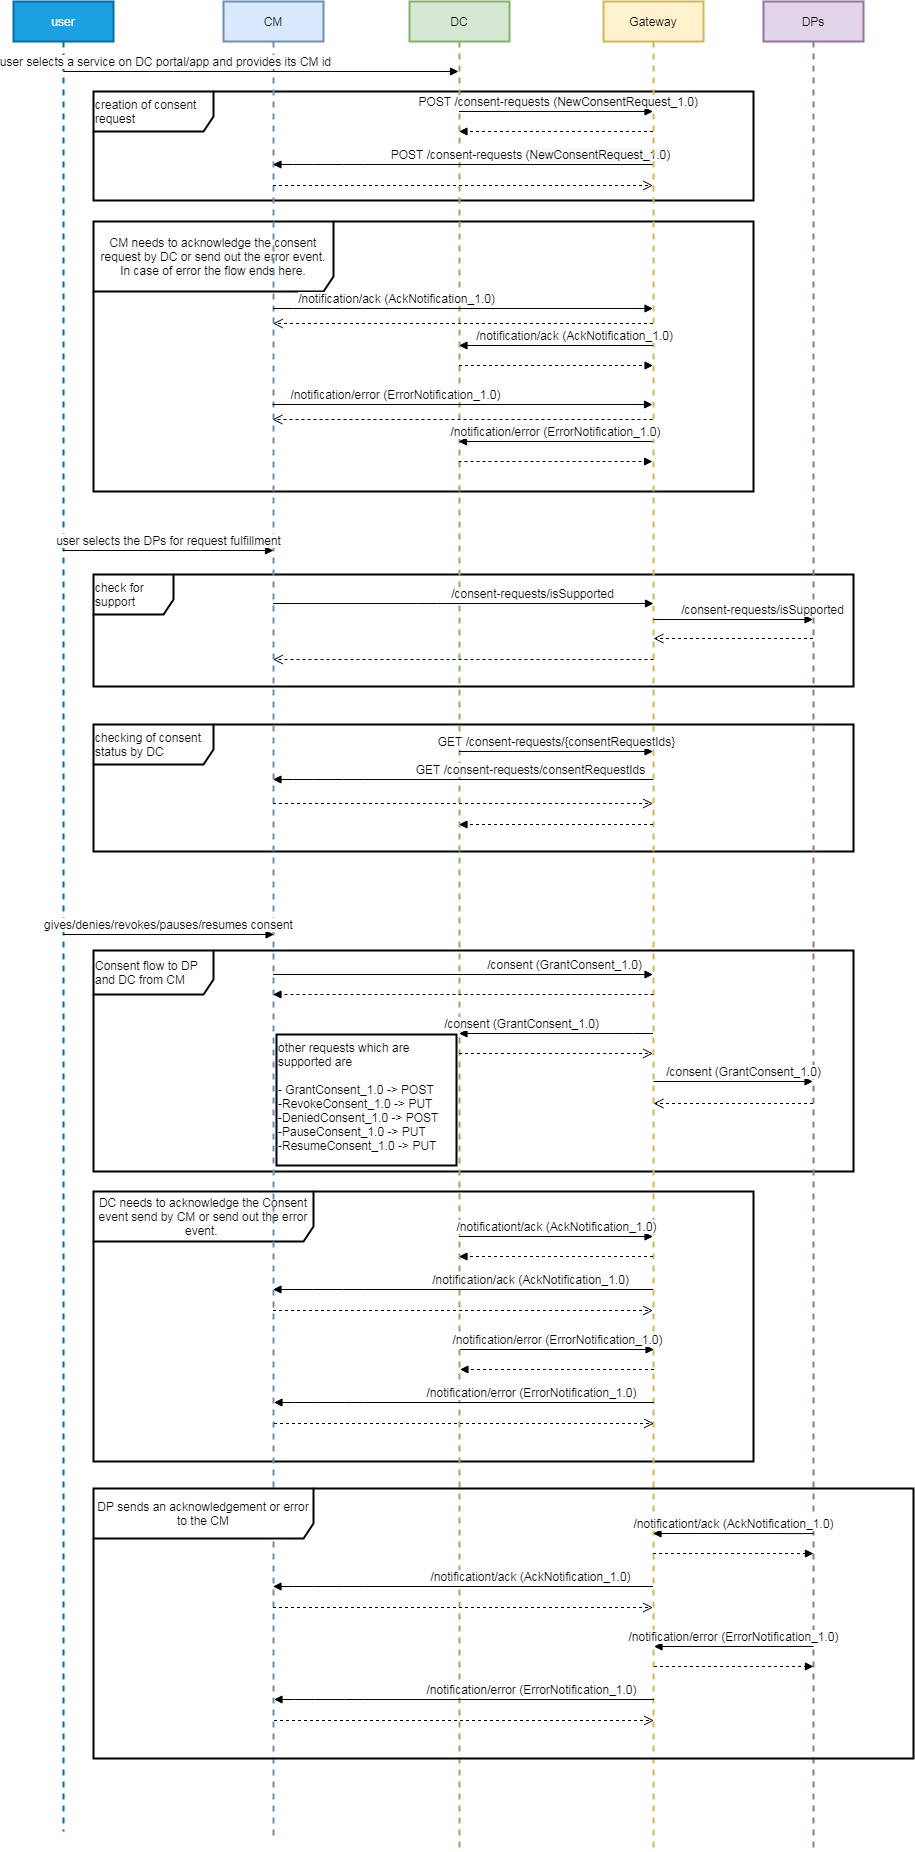

The diagram above was exported from draw.io. Its source (the exported page's mxGraphModel, read from the mxfile embedded in the PNG):
<mxGraphModel dx="868" dy="478" grid="1" gridSize="10" guides="1" tooltips="1" connect="1" arrows="1" fold="1" page="1" pageScale="1" pageWidth="827" pageHeight="1169" math="0" shadow="0">
  <root>
    <mxCell id="0" />
    <mxCell id="1" parent="0" />
    <mxCell id="YGNDsgXFfK7mcdknyvc3-8" value="creation of consent request" style="shape=umlFrame;whiteSpace=wrap;html=1;strokeColor=#000000;strokeWidth=2;fontSize=12;align=left;width=120;height=40;" parent="1" vertex="1">
      <mxGeometry x="100" y="130" width="660" height="109" as="geometry" />
    </mxCell>
    <mxCell id="VHcETxcn4tV8Xk67E3HT-10" value="DC needs to acknowledge the Consent event send by CM or send out the error event.&amp;nbsp;" style="shape=umlFrame;whiteSpace=wrap;html=1;width=220;height=50;strokeWidth=2;" parent="1" vertex="1">
      <mxGeometry x="100" y="1230" width="660" height="270" as="geometry" />
    </mxCell>
    <mxCell id="VHcETxcn4tV8Xk67E3HT-1" value="CM needs to acknowledge the consent request by DC or send out the error event. In case of error the flow ends here." style="shape=umlFrame;whiteSpace=wrap;html=1;width=240;height=70;strokeWidth=2;" parent="1" vertex="1">
      <mxGeometry x="100" y="260" width="660" height="270" as="geometry" />
    </mxCell>
    <mxCell id="N2QKgneIsqGh3rXGFetB-5" value="checking of consent status by DC" style="shape=umlFrame;whiteSpace=wrap;html=1;strokeColor=#000000;strokeWidth=2;fontSize=12;align=left;width=120;height=40;" parent="1" vertex="1">
      <mxGeometry x="100" y="763" width="760" height="127" as="geometry" />
    </mxCell>
    <mxCell id="YGNDsgXFfK7mcdknyvc3-5" value="Consent flow to DP and DC from CM" style="shape=umlFrame;whiteSpace=wrap;html=1;strokeColor=#000000;strokeWidth=2;fontSize=12;align=left;width=120;height=44;" parent="1" vertex="1">
      <mxGeometry x="100" y="989" width="760" height="221" as="geometry" />
    </mxCell>
    <mxCell id="YGNDsgXFfK7mcdknyvc3-7" value="check for support" style="shape=umlFrame;whiteSpace=wrap;html=1;strokeColor=#000000;strokeWidth=2;fontSize=12;align=left;width=80;height=40;" parent="1" vertex="1">
      <mxGeometry x="100" y="613" width="760" height="112" as="geometry" />
    </mxCell>
    <mxCell id="ZiefCpf9B09AhcNqqk0u-1" value="user" style="shape=umlLifeline;perimeter=lifelinePerimeter;whiteSpace=wrap;html=1;container=1;collapsible=0;recursiveResize=0;outlineConnect=0;fillColor=#1ba1e2;strokeColor=#006EAF;fontColor=#ffffff;strokeWidth=2;" parent="1" vertex="1">
      <mxGeometry x="20" y="40" width="100" height="1830" as="geometry" />
    </mxCell>
    <mxCell id="ZiefCpf9B09AhcNqqk0u-2" value="CM" style="shape=umlLifeline;perimeter=lifelinePerimeter;whiteSpace=wrap;html=1;container=1;collapsible=0;recursiveResize=0;outlineConnect=0;fillColor=#dae8fc;strokeColor=#6c8ebf;strokeWidth=2;" parent="1" vertex="1">
      <mxGeometry x="230" y="40" width="100" height="1840" as="geometry" />
    </mxCell>
    <object label="user selects a service on DC portal/app and provides its CM id" id="ZiefCpf9B09AhcNqqk0u-3">
      <mxCell style="html=1;verticalAlign=bottom;endArrow=block;fontSize=12;" parent="1" source="ZiefCpf9B09AhcNqqk0u-1" target="xWJ0QLUWpYkjir4_KVs1-1" edge="1">
        <mxGeometry x="-0.486" width="80" relative="1" as="geometry">
          <mxPoint x="410" y="190" as="sourcePoint" />
          <mxPoint x="490" y="190" as="targetPoint" />
          <Array as="points">
            <mxPoint x="190" y="110" />
          </Array>
          <mxPoint as="offset" />
        </mxGeometry>
      </mxCell>
    </object>
    <mxCell id="xWJ0QLUWpYkjir4_KVs1-1" value="DC" style="shape=umlLifeline;perimeter=lifelinePerimeter;whiteSpace=wrap;html=1;container=1;collapsible=0;recursiveResize=0;outlineConnect=0;fillColor=#d5e8d4;strokeColor=#82b366;strokeWidth=2;" parent="1" vertex="1">
      <mxGeometry x="416" y="40" width="100" height="1850" as="geometry" />
    </mxCell>
    <mxCell id="xWJ0QLUWpYkjir4_KVs1-9" value="POST /consent-requests (&lt;span style=&quot;text-align: left ; background-color: rgb(248 , 249 , 250)&quot;&gt;NewConsentRequest_1.0)&lt;/span&gt;" style="html=1;verticalAlign=bottom;endArrow=block;fontSize=12;" parent="1" edge="1">
      <mxGeometry x="-0.3512" width="80" relative="1" as="geometry">
        <mxPoint x="659.5" y="203" as="sourcePoint" />
        <mxPoint x="279.5" y="203" as="targetPoint" />
        <Array as="points">
          <mxPoint x="360" y="203" />
          <mxPoint x="310" y="203" />
        </Array>
        <mxPoint as="offset" />
      </mxGeometry>
    </mxCell>
    <mxCell id="ZNrBzUozptZV8jKMM_cK-1" value="Gateway" style="shape=umlLifeline;perimeter=lifelinePerimeter;whiteSpace=wrap;html=1;container=1;collapsible=0;recursiveResize=0;outlineConnect=0;fillColor=#fff2cc;strokeColor=#d6b656;strokeWidth=2;" parent="1" vertex="1">
      <mxGeometry x="610" y="40" width="100" height="1850" as="geometry" />
    </mxCell>
    <mxCell id="ZNrBzUozptZV8jKMM_cK-2" value="&amp;nbsp;POST /consent-requests (&lt;span style=&quot;text-align: left ; background-color: rgb(248 , 249 , 250)&quot;&gt;NewConsentRequest_1.0&lt;/span&gt;)" style="html=1;verticalAlign=bottom;endArrow=block;fontSize=12;" parent="1" edge="1">
      <mxGeometry width="80" relative="1" as="geometry">
        <mxPoint x="465.5" y="150" as="sourcePoint" />
        <mxPoint x="659.5" y="150" as="targetPoint" />
      </mxGeometry>
    </mxCell>
    <mxCell id="ZNrBzUozptZV8jKMM_cK-3" value="" style="html=1;verticalAlign=bottom;endArrow=block;dashed=1;fontSize=12;" parent="1" edge="1">
      <mxGeometry width="80" relative="1" as="geometry">
        <mxPoint x="659.5" y="170" as="sourcePoint" />
        <mxPoint x="465.5" y="170" as="targetPoint" />
        <Array as="points">
          <mxPoint x="560" y="170" />
        </Array>
      </mxGeometry>
    </mxCell>
    <mxCell id="ZNrBzUozptZV8jKMM_cK-4" value="user selects the DPs for request fulfillment" style="html=1;verticalAlign=bottom;endArrow=block;fontSize=12;" parent="1" edge="1">
      <mxGeometry width="80" relative="1" as="geometry">
        <mxPoint x="69.5" y="589" as="sourcePoint" />
        <mxPoint x="280" y="589" as="targetPoint" />
        <Array as="points">
          <mxPoint x="217" y="589" />
        </Array>
      </mxGeometry>
    </mxCell>
    <mxCell id="ZNrBzUozptZV8jKMM_cK-5" value="" style="html=1;verticalAlign=bottom;endArrow=open;dashed=1;endSize=8;fontSize=12;" parent="1" edge="1">
      <mxGeometry relative="1" as="geometry">
        <mxPoint x="279.5" y="224" as="sourcePoint" />
        <mxPoint x="659.5" y="224" as="targetPoint" />
      </mxGeometry>
    </mxCell>
    <mxCell id="ZNrBzUozptZV8jKMM_cK-6" value="/consent (GrantConsent_1.0)" style="html=1;verticalAlign=bottom;endArrow=block;fontSize=12;" parent="1" edge="1">
      <mxGeometry x="0.5289" width="80" relative="1" as="geometry">
        <mxPoint x="279.5" y="1013" as="sourcePoint" />
        <mxPoint x="659.5" y="1013" as="targetPoint" />
        <Array as="points">
          <mxPoint x="480" y="1013" />
        </Array>
        <mxPoint x="1" as="offset" />
      </mxGeometry>
    </mxCell>
    <mxCell id="ZNrBzUozptZV8jKMM_cK-7" value="" style="html=1;verticalAlign=bottom;endArrow=block;dashed=1;fontSize=12;" parent="1" edge="1">
      <mxGeometry width="80" relative="1" as="geometry">
        <mxPoint x="660" y="1033" as="sourcePoint" />
        <mxPoint x="279.5" y="1033" as="targetPoint" />
      </mxGeometry>
    </mxCell>
    <mxCell id="ZNrBzUozptZV8jKMM_cK-8" value="/consent (GrantConsent_1.0)" style="html=1;verticalAlign=bottom;endArrow=block;fontSize=12;" parent="1" edge="1">
      <mxGeometry x="0.3636" width="80" relative="1" as="geometry">
        <mxPoint x="659.5" y="1072" as="sourcePoint" />
        <mxPoint x="465.5" y="1072" as="targetPoint" />
        <mxPoint as="offset" />
        <Array as="points">
          <mxPoint x="630" y="1072" />
        </Array>
      </mxGeometry>
    </mxCell>
    <mxCell id="ZNrBzUozptZV8jKMM_cK-9" value="" style="html=1;verticalAlign=bottom;endArrow=open;dashed=1;endSize=8;fontSize=12;" parent="1" edge="1">
      <mxGeometry relative="1" as="geometry">
        <mxPoint x="465.5" y="1092" as="sourcePoint" />
        <mxPoint x="659.5" y="1092" as="targetPoint" />
        <Array as="points">
          <mxPoint x="600" y="1092" />
        </Array>
      </mxGeometry>
    </mxCell>
    <mxCell id="r_mabPgRW23lEBfTMG7r-1" value="DPs" style="shape=umlLifeline;perimeter=lifelinePerimeter;whiteSpace=wrap;html=1;container=1;collapsible=0;recursiveResize=0;outlineConnect=0;fillColor=#e1d5e7;strokeColor=#9673a6;strokeWidth=2;" parent="1" vertex="1">
      <mxGeometry x="770" y="40" width="100" height="1850" as="geometry" />
    </mxCell>
    <mxCell id="r_mabPgRW23lEBfTMG7r-4" value="/consent (GrantConsent_1.0)" style="html=1;verticalAlign=bottom;endArrow=block;fontSize=12;" parent="1" edge="1">
      <mxGeometry x="0.1285" width="80" relative="1" as="geometry">
        <mxPoint x="660" y="1120" as="sourcePoint" />
        <mxPoint x="819.5" y="1120" as="targetPoint" />
        <mxPoint as="offset" />
      </mxGeometry>
    </mxCell>
    <mxCell id="r_mabPgRW23lEBfTMG7r-5" value="" style="html=1;verticalAlign=bottom;endArrow=open;dashed=1;endSize=8;fontSize=12;" parent="1" edge="1">
      <mxGeometry relative="1" as="geometry">
        <mxPoint x="819.5" y="1142" as="sourcePoint" />
        <mxPoint x="660" y="1142" as="targetPoint" />
      </mxGeometry>
    </mxCell>
    <mxCell id="r_mabPgRW23lEBfTMG7r-8" value="/consent-requests/isSupported" style="html=1;verticalAlign=bottom;endArrow=block;fontSize=12;" parent="1" edge="1">
      <mxGeometry x="0.3636" width="80" relative="1" as="geometry">
        <mxPoint x="279.5" y="642" as="sourcePoint" />
        <mxPoint x="660" y="642" as="targetPoint" />
        <Array as="points">
          <mxPoint x="434" y="642" />
          <mxPoint x="524.5" y="642" />
        </Array>
        <mxPoint as="offset" />
      </mxGeometry>
    </mxCell>
    <mxCell id="r_mabPgRW23lEBfTMG7r-9" value="" style="html=1;verticalAlign=bottom;endArrow=open;dashed=1;endSize=8;fontSize=12;" parent="1" edge="1">
      <mxGeometry relative="1" as="geometry">
        <mxPoint x="660" y="698" as="sourcePoint" />
        <mxPoint x="279.5" y="698" as="targetPoint" />
      </mxGeometry>
    </mxCell>
    <mxCell id="YGNDsgXFfK7mcdknyvc3-1" value="/consent-requests/isSupported" style="html=1;verticalAlign=bottom;endArrow=block;fontSize=12;" parent="1" edge="1">
      <mxGeometry x="0.3636" width="80" relative="1" as="geometry">
        <mxPoint x="660" y="658" as="sourcePoint" />
        <mxPoint x="819.5" y="658" as="targetPoint" />
        <mxPoint as="offset" />
      </mxGeometry>
    </mxCell>
    <mxCell id="YGNDsgXFfK7mcdknyvc3-2" value="" style="html=1;verticalAlign=bottom;endArrow=open;dashed=1;endSize=8;fontSize=12;" parent="1" edge="1">
      <mxGeometry relative="1" as="geometry">
        <mxPoint x="819.5" y="677" as="sourcePoint" />
        <mxPoint x="660" y="677" as="targetPoint" />
      </mxGeometry>
    </mxCell>
    <mxCell id="YGNDsgXFfK7mcdknyvc3-3" value="gives/denies/revokes/pauses/resumes consent" style="html=1;verticalAlign=bottom;endArrow=block;fontSize=12;" parent="1" edge="1">
      <mxGeometry width="80" relative="1" as="geometry">
        <mxPoint x="70" y="973" as="sourcePoint" />
        <mxPoint x="280.5" y="973" as="targetPoint" />
        <Array as="points">
          <mxPoint x="217.5" y="973" />
        </Array>
      </mxGeometry>
    </mxCell>
    <mxCell id="N2QKgneIsqGh3rXGFetB-1" value="GET /consent-requests/consentRequestIds" style="html=1;verticalAlign=bottom;endArrow=block;fontSize=12;" parent="1" edge="1">
      <mxGeometry x="-0.3512" width="80" relative="1" as="geometry">
        <mxPoint x="659.5" y="818" as="sourcePoint" />
        <mxPoint x="279.5" y="818" as="targetPoint" />
        <Array as="points">
          <mxPoint x="360" y="818" />
          <mxPoint x="310" y="818" />
        </Array>
        <mxPoint as="offset" />
      </mxGeometry>
    </mxCell>
    <mxCell id="N2QKgneIsqGh3rXGFetB-2" value="GET /consent-requests/{consentRequestIds}" style="html=1;verticalAlign=bottom;endArrow=block;fontSize=12;" parent="1" edge="1">
      <mxGeometry width="80" relative="1" as="geometry">
        <mxPoint x="465.5" y="790" as="sourcePoint" />
        <mxPoint x="659.5" y="790" as="targetPoint" />
      </mxGeometry>
    </mxCell>
    <mxCell id="N2QKgneIsqGh3rXGFetB-3" value="" style="html=1;verticalAlign=bottom;endArrow=block;dashed=1;fontSize=12;" parent="1" edge="1">
      <mxGeometry width="80" relative="1" as="geometry">
        <mxPoint x="659.5" y="863" as="sourcePoint" />
        <mxPoint x="465.5" y="863" as="targetPoint" />
        <Array as="points">
          <mxPoint x="560" y="863" />
        </Array>
      </mxGeometry>
    </mxCell>
    <mxCell id="N2QKgneIsqGh3rXGFetB-4" value="" style="html=1;verticalAlign=bottom;endArrow=open;dashed=1;endSize=8;fontSize=12;" parent="1" edge="1">
      <mxGeometry relative="1" as="geometry">
        <mxPoint x="279.5" y="842" as="sourcePoint" />
        <mxPoint x="659.5" y="842" as="targetPoint" />
      </mxGeometry>
    </mxCell>
    <mxCell id="VHcETxcn4tV8Xk67E3HT-2" value="/notification/ack (AckNotification_1.0)" style="html=1;verticalAlign=bottom;endArrow=block;fontSize=12;" parent="1" edge="1">
      <mxGeometry x="-0.3512" width="80" relative="1" as="geometry">
        <mxPoint x="279.5" y="347" as="sourcePoint" />
        <mxPoint x="659.5" y="347" as="targetPoint" />
        <Array as="points">
          <mxPoint x="310" y="347" />
          <mxPoint x="360" y="347" />
        </Array>
        <mxPoint as="offset" />
      </mxGeometry>
    </mxCell>
    <mxCell id="VHcETxcn4tV8Xk67E3HT-3" value="/notification/ack (AckNotification_1.0)" style="html=1;verticalAlign=bottom;endArrow=block;fontSize=12;" parent="1" edge="1">
      <mxGeometry x="-0.1804" width="80" relative="1" as="geometry">
        <mxPoint x="659.5" y="384" as="sourcePoint" />
        <mxPoint x="465.5" y="384" as="targetPoint" />
        <mxPoint x="1" as="offset" />
      </mxGeometry>
    </mxCell>
    <mxCell id="VHcETxcn4tV8Xk67E3HT-4" value="" style="html=1;verticalAlign=bottom;endArrow=block;dashed=1;fontSize=12;" parent="1" edge="1">
      <mxGeometry width="80" relative="1" as="geometry">
        <mxPoint x="465.5" y="404" as="sourcePoint" />
        <mxPoint x="659.5" y="404" as="targetPoint" />
        <Array as="points">
          <mxPoint x="560" y="404" />
        </Array>
      </mxGeometry>
    </mxCell>
    <mxCell id="VHcETxcn4tV8Xk67E3HT-5" value="" style="html=1;verticalAlign=bottom;endArrow=open;dashed=1;endSize=8;fontSize=12;" parent="1" edge="1">
      <mxGeometry relative="1" as="geometry">
        <mxPoint x="659.5" y="362" as="sourcePoint" />
        <mxPoint x="279.5" y="362" as="targetPoint" />
      </mxGeometry>
    </mxCell>
    <mxCell id="VHcETxcn4tV8Xk67E3HT-6" value="/notification/error (ErrorNotification_1.0)" style="html=1;verticalAlign=bottom;endArrow=block;fontSize=12;" parent="1" edge="1">
      <mxGeometry x="-0.3512" width="80" relative="1" as="geometry">
        <mxPoint x="279" y="443" as="sourcePoint" />
        <mxPoint x="659" y="443" as="targetPoint" />
        <Array as="points">
          <mxPoint x="309.5" y="443" />
          <mxPoint x="359.5" y="443" />
        </Array>
        <mxPoint as="offset" />
      </mxGeometry>
    </mxCell>
    <mxCell id="VHcETxcn4tV8Xk67E3HT-7" value="/notification/error (ErrorNotification_1.0)" style="html=1;verticalAlign=bottom;endArrow=block;fontSize=12;" parent="1" edge="1">
      <mxGeometry width="80" relative="1" as="geometry">
        <mxPoint x="659" y="480" as="sourcePoint" />
        <mxPoint x="465" y="480" as="targetPoint" />
      </mxGeometry>
    </mxCell>
    <mxCell id="VHcETxcn4tV8Xk67E3HT-8" value="" style="html=1;verticalAlign=bottom;endArrow=block;dashed=1;fontSize=12;" parent="1" edge="1">
      <mxGeometry width="80" relative="1" as="geometry">
        <mxPoint x="465" y="500" as="sourcePoint" />
        <mxPoint x="659" y="500" as="targetPoint" />
        <Array as="points">
          <mxPoint x="559.5" y="500" />
        </Array>
      </mxGeometry>
    </mxCell>
    <mxCell id="VHcETxcn4tV8Xk67E3HT-9" value="" style="html=1;verticalAlign=bottom;endArrow=open;dashed=1;endSize=8;fontSize=12;" parent="1" edge="1">
      <mxGeometry relative="1" as="geometry">
        <mxPoint x="659" y="458" as="sourcePoint" />
        <mxPoint x="279" y="458" as="targetPoint" />
      </mxGeometry>
    </mxCell>
    <mxCell id="VHcETxcn4tV8Xk67E3HT-27" value="/notification/ack (AckNotification_1.0)" style="html=1;verticalAlign=bottom;endArrow=block;fontSize=12;" parent="1" edge="1">
      <mxGeometry x="-0.3512" width="80" relative="1" as="geometry">
        <mxPoint x="659.5" y="1328" as="sourcePoint" />
        <mxPoint x="279.5" y="1328" as="targetPoint" />
        <Array as="points">
          <mxPoint x="360" y="1328" />
          <mxPoint x="310" y="1328" />
        </Array>
        <mxPoint as="offset" />
      </mxGeometry>
    </mxCell>
    <mxCell id="VHcETxcn4tV8Xk67E3HT-28" value="/notificationt/ack (AckNotification_1.0)" style="html=1;verticalAlign=bottom;endArrow=block;fontSize=12;" parent="1" edge="1">
      <mxGeometry width="80" relative="1" as="geometry">
        <mxPoint x="465.5" y="1275" as="sourcePoint" />
        <mxPoint x="659.5" y="1275" as="targetPoint" />
      </mxGeometry>
    </mxCell>
    <mxCell id="VHcETxcn4tV8Xk67E3HT-29" value="" style="html=1;verticalAlign=bottom;endArrow=block;dashed=1;fontSize=12;" parent="1" edge="1">
      <mxGeometry width="80" relative="1" as="geometry">
        <mxPoint x="659.5" y="1295" as="sourcePoint" />
        <mxPoint x="465.5" y="1295" as="targetPoint" />
        <Array as="points">
          <mxPoint x="560" y="1295" />
        </Array>
      </mxGeometry>
    </mxCell>
    <mxCell id="VHcETxcn4tV8Xk67E3HT-30" value="" style="html=1;verticalAlign=bottom;endArrow=open;dashed=1;endSize=8;fontSize=12;" parent="1" edge="1">
      <mxGeometry relative="1" as="geometry">
        <mxPoint x="279.5" y="1349" as="sourcePoint" />
        <mxPoint x="659.5" y="1349" as="targetPoint" />
      </mxGeometry>
    </mxCell>
    <mxCell id="VHcETxcn4tV8Xk67E3HT-31" value="/notification/error (ErrorNotification_1.0)" style="html=1;verticalAlign=bottom;endArrow=block;fontSize=12;" parent="1" edge="1">
      <mxGeometry x="-0.3512" width="80" relative="1" as="geometry">
        <mxPoint x="660.5" y="1441" as="sourcePoint" />
        <mxPoint x="280.5" y="1441" as="targetPoint" />
        <Array as="points">
          <mxPoint x="361" y="1441" />
          <mxPoint x="311" y="1441" />
        </Array>
        <mxPoint as="offset" />
      </mxGeometry>
    </mxCell>
    <mxCell id="VHcETxcn4tV8Xk67E3HT-32" value="/notification/error (ErrorNotification_1.0)" style="html=1;verticalAlign=bottom;endArrow=block;fontSize=12;" parent="1" edge="1">
      <mxGeometry width="80" relative="1" as="geometry">
        <mxPoint x="466.5" y="1388" as="sourcePoint" />
        <mxPoint x="660.5" y="1388" as="targetPoint" />
      </mxGeometry>
    </mxCell>
    <mxCell id="VHcETxcn4tV8Xk67E3HT-33" value="" style="html=1;verticalAlign=bottom;endArrow=block;dashed=1;fontSize=12;" parent="1" edge="1">
      <mxGeometry width="80" relative="1" as="geometry">
        <mxPoint x="660.5" y="1408" as="sourcePoint" />
        <mxPoint x="466.5" y="1408" as="targetPoint" />
        <Array as="points">
          <mxPoint x="561" y="1408" />
        </Array>
      </mxGeometry>
    </mxCell>
    <mxCell id="VHcETxcn4tV8Xk67E3HT-34" value="" style="html=1;verticalAlign=bottom;endArrow=open;dashed=1;endSize=8;fontSize=12;" parent="1" edge="1">
      <mxGeometry relative="1" as="geometry">
        <mxPoint x="280.5" y="1462" as="sourcePoint" />
        <mxPoint x="660.5" y="1462" as="targetPoint" />
      </mxGeometry>
    </mxCell>
    <mxCell id="VHcETxcn4tV8Xk67E3HT-40" value="other requests which are supported are&lt;br&gt;&lt;br&gt;- GrantConsent_1.0 -&amp;gt; POST&lt;br&gt;-RevokeConsent_1.0 -&amp;gt; PUT&lt;br&gt;-DeniedConsent_1.0 -&amp;gt; POST&lt;br&gt;-PauseConsent_1.0 -&amp;gt; PUT&lt;br&gt;-ResumeConsent_1.0 -&amp;gt; PUT" style="text;html=1;fillColor=none;align=left;verticalAlign=top;whiteSpace=wrap;rounded=0;strokeWidth=2;strokeColor=#000000;" parent="1" vertex="1">
      <mxGeometry x="283" y="1073" width="180" height="131" as="geometry" />
    </mxCell>
    <mxCell id="PIUAPeHMi0VzTOi-VzG1-2" value="DP sends an acknowledgement or error to the CM" style="shape=umlFrame;whiteSpace=wrap;html=1;width=220;height=50;strokeWidth=2;" parent="1" vertex="1">
      <mxGeometry x="100" y="1527" width="820" height="270" as="geometry" />
    </mxCell>
    <mxCell id="PIUAPeHMi0VzTOi-VzG1-3" value="/notificationt/ack (AckNotification_1.0)" style="html=1;verticalAlign=bottom;endArrow=block;fontSize=12;" parent="1" edge="1">
      <mxGeometry x="-0.3512" width="80" relative="1" as="geometry">
        <mxPoint x="659.5" y="1625" as="sourcePoint" />
        <mxPoint x="279.5" y="1625" as="targetPoint" />
        <Array as="points">
          <mxPoint x="360" y="1625" />
          <mxPoint x="310" y="1625" />
        </Array>
        <mxPoint as="offset" />
      </mxGeometry>
    </mxCell>
    <mxCell id="PIUAPeHMi0VzTOi-VzG1-4" value="/notificationt/ack (AckNotification_1.0)" style="html=1;verticalAlign=bottom;endArrow=block;fontSize=12;exitX=0.878;exitY=0.167;exitDx=0;exitDy=0;exitPerimeter=0;" parent="1" source="PIUAPeHMi0VzTOi-VzG1-2" edge="1">
      <mxGeometry width="80" relative="1" as="geometry">
        <mxPoint x="465.5" y="1572" as="sourcePoint" />
        <mxPoint x="659.5" y="1572" as="targetPoint" />
      </mxGeometry>
    </mxCell>
    <mxCell id="PIUAPeHMi0VzTOi-VzG1-5" value="" style="html=1;verticalAlign=bottom;endArrow=block;dashed=1;fontSize=12;entryX=0.878;entryY=0.241;entryDx=0;entryDy=0;entryPerimeter=0;" parent="1" target="PIUAPeHMi0VzTOi-VzG1-2" edge="1">
      <mxGeometry width="80" relative="1" as="geometry">
        <mxPoint x="659.5" y="1592" as="sourcePoint" />
        <mxPoint x="465.5" y="1592" as="targetPoint" />
      </mxGeometry>
    </mxCell>
    <mxCell id="PIUAPeHMi0VzTOi-VzG1-6" value="" style="html=1;verticalAlign=bottom;endArrow=open;dashed=1;endSize=8;fontSize=12;" parent="1" edge="1">
      <mxGeometry relative="1" as="geometry">
        <mxPoint x="279.5" y="1646" as="sourcePoint" />
        <mxPoint x="659.5" y="1646" as="targetPoint" />
      </mxGeometry>
    </mxCell>
    <mxCell id="PIUAPeHMi0VzTOi-VzG1-7" value="/notification/error (ErrorNotification_1.0)" style="html=1;verticalAlign=bottom;endArrow=block;fontSize=12;" parent="1" edge="1">
      <mxGeometry x="-0.3512" width="80" relative="1" as="geometry">
        <mxPoint x="660.5" y="1738" as="sourcePoint" />
        <mxPoint x="280.5" y="1738" as="targetPoint" />
        <Array as="points">
          <mxPoint x="361" y="1738" />
          <mxPoint x="311" y="1738" />
        </Array>
        <mxPoint as="offset" />
      </mxGeometry>
    </mxCell>
    <mxCell id="PIUAPeHMi0VzTOi-VzG1-8" value="/notification/error (ErrorNotification_1.0)" style="html=1;verticalAlign=bottom;endArrow=block;fontSize=12;exitX=0.878;exitY=0.585;exitDx=0;exitDy=0;exitPerimeter=0;" parent="1" source="PIUAPeHMi0VzTOi-VzG1-2" edge="1">
      <mxGeometry width="80" relative="1" as="geometry">
        <mxPoint x="466.5" y="1685" as="sourcePoint" />
        <mxPoint x="660.5" y="1685" as="targetPoint" />
      </mxGeometry>
    </mxCell>
    <mxCell id="PIUAPeHMi0VzTOi-VzG1-9" value="" style="html=1;verticalAlign=bottom;endArrow=block;dashed=1;fontSize=12;entryX=0.878;entryY=0.659;entryDx=0;entryDy=0;entryPerimeter=0;" parent="1" target="PIUAPeHMi0VzTOi-VzG1-2" edge="1">
      <mxGeometry width="80" relative="1" as="geometry">
        <mxPoint x="660.5" y="1705" as="sourcePoint" />
        <mxPoint x="466.5" y="1705" as="targetPoint" />
      </mxGeometry>
    </mxCell>
    <mxCell id="PIUAPeHMi0VzTOi-VzG1-10" value="" style="html=1;verticalAlign=bottom;endArrow=open;dashed=1;endSize=8;fontSize=12;" parent="1" edge="1">
      <mxGeometry relative="1" as="geometry">
        <mxPoint x="280.5" y="1759" as="sourcePoint" />
        <mxPoint x="660.5" y="1759" as="targetPoint" />
      </mxGeometry>
    </mxCell>
  </root>
</mxGraphModel>